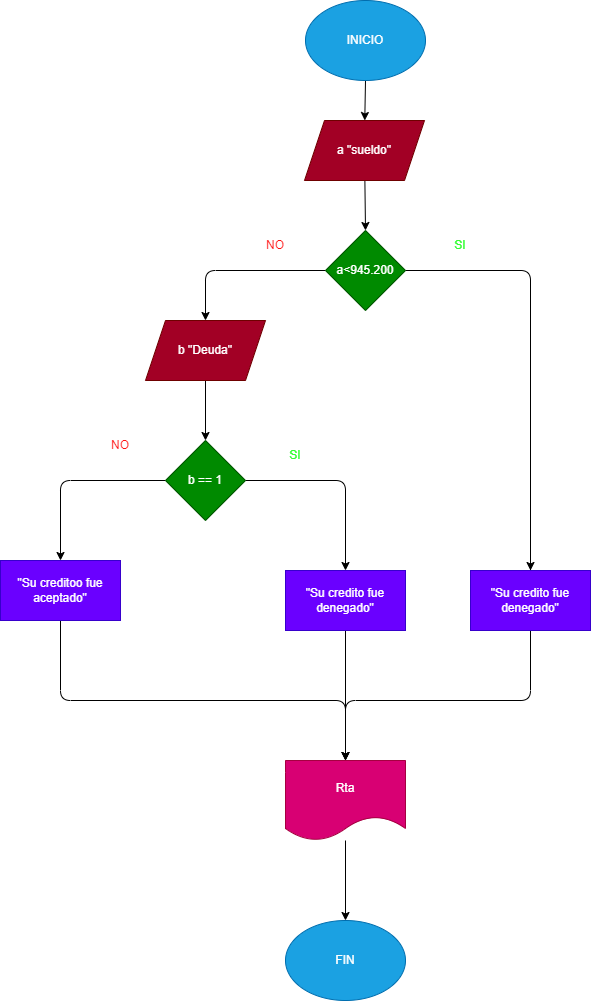

The diagram above was exported from draw.io. Its source (the exported page's mxGraphModel, read from the mxfile embedded in the PNG):
<mxGraphModel dx="692" dy="568" grid="1" gridSize="10" guides="1" tooltips="1" connect="1" arrows="1" fold="1" page="1" pageScale="1" pageWidth="850" pageHeight="1100" math="0" shadow="0">
  <root>
    <mxCell id="0" />
    <mxCell id="1" parent="0" />
    <mxCell id="4" value="" style="edgeStyle=none;html=1;" parent="1" source="2" target="3" edge="1">
      <mxGeometry relative="1" as="geometry" />
    </mxCell>
    <mxCell id="2" value="INICIO" style="ellipse;whiteSpace=wrap;html=1;fillColor=#1ba1e2;fontColor=#ffffff;strokeColor=#006EAF;" parent="1" vertex="1">
      <mxGeometry x="365" width="120" height="80" as="geometry" />
    </mxCell>
    <mxCell id="7" style="edgeStyle=none;html=1;entryX=0.5;entryY=0;entryDx=0;entryDy=0;" parent="1" source="3" target="6" edge="1">
      <mxGeometry relative="1" as="geometry" />
    </mxCell>
    <mxCell id="3" value="a &quot;sueldo&quot;" style="shape=parallelogram;perimeter=parallelogramPerimeter;whiteSpace=wrap;html=1;fixedSize=1;fillColor=#a20025;fontColor=#ffffff;strokeColor=#6F0000;" parent="1" vertex="1">
      <mxGeometry x="364" y="120" width="120" height="60" as="geometry" />
    </mxCell>
    <mxCell id="12" value="" style="edgeStyle=none;html=1;" parent="1" source="6" target="11" edge="1">
      <mxGeometry relative="1" as="geometry">
        <Array as="points">
          <mxPoint x="590" y="270" />
        </Array>
      </mxGeometry>
    </mxCell>
    <mxCell id="35" value="" style="edgeStyle=none;html=1;fontColor=#FFFFFF;" parent="1" source="6" target="34" edge="1">
      <mxGeometry relative="1" as="geometry">
        <Array as="points">
          <mxPoint x="265" y="270" />
        </Array>
      </mxGeometry>
    </mxCell>
    <mxCell id="6" value="a&amp;lt;945.200" style="rhombus;whiteSpace=wrap;html=1;fillColor=#008a00;fontColor=#ffffff;strokeColor=#005700;" parent="1" vertex="1">
      <mxGeometry x="385" y="230" width="80" height="80" as="geometry" />
    </mxCell>
    <mxCell id="14" style="edgeStyle=none;html=1;entryX=0.5;entryY=0;entryDx=0;entryDy=0;" parent="1" source="8" target="13" edge="1">
      <mxGeometry relative="1" as="geometry">
        <Array as="points">
          <mxPoint x="405" y="480" />
        </Array>
      </mxGeometry>
    </mxCell>
    <mxCell id="16" value="" style="edgeStyle=none;html=1;" parent="1" source="8" target="15" edge="1">
      <mxGeometry relative="1" as="geometry">
        <Array as="points">
          <mxPoint x="120" y="480" />
        </Array>
      </mxGeometry>
    </mxCell>
    <mxCell id="8" value="b == 1" style="rhombus;whiteSpace=wrap;html=1;fillColor=#008a00;fontColor=#ffffff;strokeColor=#005700;" parent="1" vertex="1">
      <mxGeometry x="225" y="440" width="80" height="80" as="geometry" />
    </mxCell>
    <mxCell id="20" style="edgeStyle=none;html=1;entryX=0.5;entryY=0;entryDx=0;entryDy=0;" parent="1" source="11" target="17" edge="1">
      <mxGeometry relative="1" as="geometry">
        <Array as="points">
          <mxPoint x="590" y="520" />
          <mxPoint x="590" y="700" />
          <mxPoint x="405" y="700" />
        </Array>
      </mxGeometry>
    </mxCell>
    <mxCell id="11" value="&quot;Su credito fue denegado&quot;" style="whiteSpace=wrap;html=1;fillColor=#6a00ff;fontColor=#ffffff;strokeColor=#3700CC;" parent="1" vertex="1">
      <mxGeometry x="530" y="570" width="120" height="60" as="geometry" />
    </mxCell>
    <mxCell id="21" style="edgeStyle=none;html=1;entryX=0.5;entryY=0;entryDx=0;entryDy=0;" parent="1" source="13" target="17" edge="1">
      <mxGeometry relative="1" as="geometry" />
    </mxCell>
    <mxCell id="13" value="&quot;Su credito fue denegado&quot;" style="whiteSpace=wrap;html=1;fillColor=#6a00ff;fontColor=#ffffff;strokeColor=#3700CC;" parent="1" vertex="1">
      <mxGeometry x="345" y="570" width="120" height="60" as="geometry" />
    </mxCell>
    <mxCell id="18" style="edgeStyle=none;html=1;entryX=0.5;entryY=0;entryDx=0;entryDy=0;" parent="1" source="15" target="17" edge="1">
      <mxGeometry relative="1" as="geometry">
        <Array as="points">
          <mxPoint x="120" y="700" />
          <mxPoint x="405" y="700" />
        </Array>
      </mxGeometry>
    </mxCell>
    <mxCell id="15" value="&quot;Su creditoo fue aceptado&quot;" style="whiteSpace=wrap;html=1;fillColor=#6a00ff;fontColor=#ffffff;strokeColor=#3700CC;" parent="1" vertex="1">
      <mxGeometry x="60" y="560" width="120" height="60" as="geometry" />
    </mxCell>
    <mxCell id="29" style="edgeStyle=none;html=1;entryX=0.5;entryY=0;entryDx=0;entryDy=0;fontColor=#FFFF33;" parent="1" source="17" target="27" edge="1">
      <mxGeometry relative="1" as="geometry" />
    </mxCell>
    <mxCell id="17" value="Rta" style="shape=document;whiteSpace=wrap;html=1;boundedLbl=1;fillColor=#d80073;fontColor=#ffffff;strokeColor=#A50040;" parent="1" vertex="1">
      <mxGeometry x="345" y="760" width="120" height="80" as="geometry" />
    </mxCell>
    <mxCell id="22" value="&lt;font color=&quot;#33ff33&quot;&gt;SI&lt;/font&gt;" style="text;html=1;strokeColor=none;fillColor=none;align=center;verticalAlign=middle;whiteSpace=wrap;rounded=0;" parent="1" vertex="1">
      <mxGeometry x="490" y="230" width="60" height="30" as="geometry" />
    </mxCell>
    <mxCell id="23" value="&lt;font color=&quot;#ff1212&quot;&gt;NO&lt;/font&gt;" style="text;html=1;strokeColor=none;fillColor=none;align=center;verticalAlign=middle;whiteSpace=wrap;rounded=0;" parent="1" vertex="1">
      <mxGeometry x="305" y="230" width="60" height="30" as="geometry" />
    </mxCell>
    <mxCell id="24" value="&lt;font color=&quot;#33ff33&quot;&gt;SI&lt;/font&gt;" style="text;html=1;strokeColor=none;fillColor=none;align=center;verticalAlign=middle;whiteSpace=wrap;rounded=0;" parent="1" vertex="1">
      <mxGeometry x="325" y="440" width="60" height="30" as="geometry" />
    </mxCell>
    <mxCell id="25" value="&lt;font color=&quot;#ff1212&quot;&gt;NO&lt;/font&gt;" style="text;html=1;strokeColor=none;fillColor=none;align=center;verticalAlign=middle;whiteSpace=wrap;rounded=0;" parent="1" vertex="1">
      <mxGeometry x="150" y="430" width="60" height="30" as="geometry" />
    </mxCell>
    <mxCell id="27" value="&lt;font color=&quot;#ffffff&quot;&gt;FIN&lt;/font&gt;" style="ellipse;whiteSpace=wrap;html=1;fontColor=#ffffff;fillColor=#1ba1e2;strokeColor=#006EAF;" parent="1" vertex="1">
      <mxGeometry x="345" y="920" width="120" height="80" as="geometry" />
    </mxCell>
    <mxCell id="36" style="edgeStyle=none;html=1;entryX=0.5;entryY=0;entryDx=0;entryDy=0;fontColor=#FFFFFF;" parent="1" source="34" target="8" edge="1">
      <mxGeometry relative="1" as="geometry" />
    </mxCell>
    <mxCell id="34" value="&lt;font color=&quot;#ffffff&quot;&gt;b &quot;Deuda&quot;&lt;/font&gt;" style="shape=parallelogram;perimeter=parallelogramPerimeter;whiteSpace=wrap;html=1;fixedSize=1;fillColor=#a20025;strokeColor=#6F0000;fontColor=#ffffff;" parent="1" vertex="1">
      <mxGeometry x="205" y="320" width="120" height="60" as="geometry" />
    </mxCell>
  </root>
</mxGraphModel>